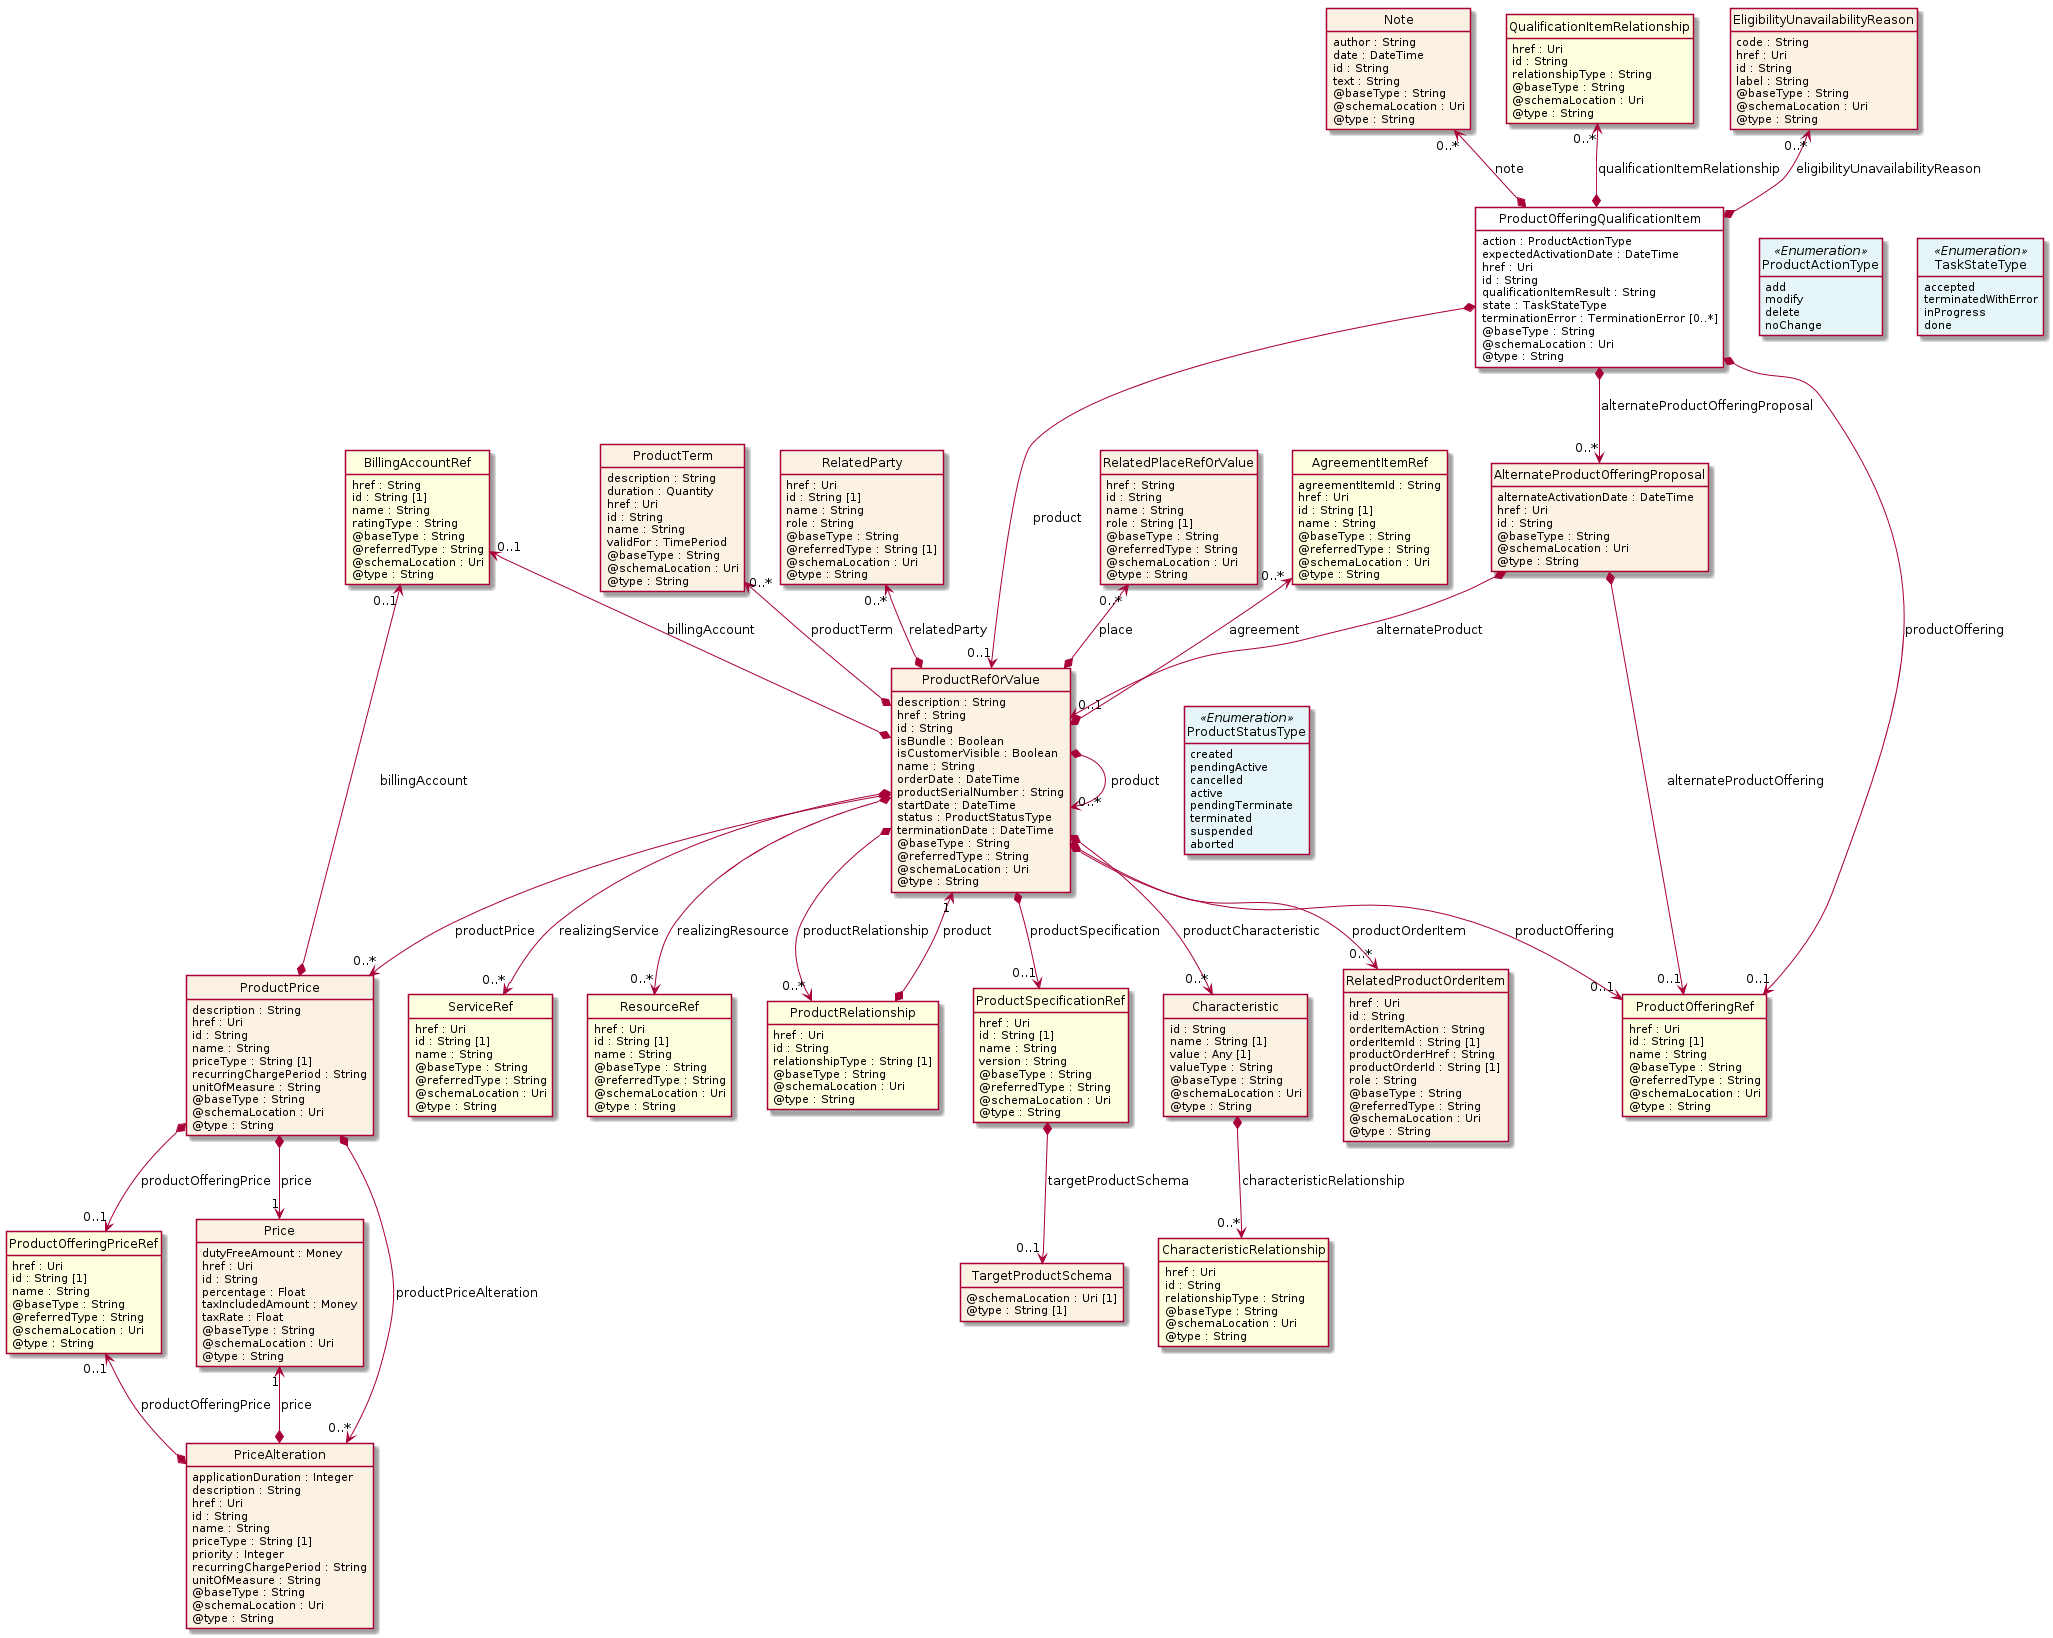

The diagram above was rendered by PlantUML. Its source (embedded in the PNG):
@startuml
hide circle
hide methods
hide stereotype
show <<Enumeration>> stereotype
skinparam class {
   BackgroundColor<<Enumeration>> #E6F5F7
   BackgroundColor<<Ref>> #FFFFE0
   BackgroundColor<<Pivot>> #FFFFFFF
   BackgroundColor<<SimpleType>> #E2F0DA
   BackgroundColor #FCF2E3
}

class ProductOfferingQualificationItem <<Pivot>> {
    action : ProductActionType
    expectedActivationDate : DateTime
    href : Uri
    id : String
    qualificationItemResult : String
    state : TaskStateType
    terminationError : TerminationError [0..*]
    @baseType : String
    @schemaLocation : Uri
    @type : String
}

class Note  {
    author : String
    date : DateTime
    id : String
    text : String
    @baseType : String
    @schemaLocation : Uri
    @type : String
}

class ProductRefOrValue  {
    description : String
    href : String
    id : String
    isBundle : Boolean
    isCustomerVisible : Boolean
    name : String
    orderDate : DateTime
    productSerialNumber : String
    startDate : DateTime
    status : ProductStatusType
    terminationDate : DateTime
    @baseType : String
    @referredType : String
    @schemaLocation : Uri
    @type : String
}

class ProductSpecificationRef  <<Ref>> {
    href : Uri
    id : String [1]
    name : String
    version : String
    @baseType : String
    @referredType : String
    @schemaLocation : Uri
    @type : String
}

class TargetProductSchema  {
    @schemaLocation : Uri [1]
    @type : String [1]
}

class Characteristic  {
    id : String
    name : String [1]
    value : Any [1]
    valueType : String
    @baseType : String
    @schemaLocation : Uri
    @type : String
}

class CharacteristicRelationship  <<Ref>> {
    href : Uri
    id : String
    relationshipType : String
    @baseType : String
    @schemaLocation : Uri
    @type : String
}

class BillingAccountRef  <<Ref>> {
    href : String
    id : String [1]
    name : String
    ratingType : String
    @baseType : String
    @referredType : String
    @schemaLocation : Uri
    @type : String
}

class RelatedProductOrderItem  {
    href : Uri
    id : String
    orderItemAction : String
    orderItemId : String [1]
    productOrderHref : String
    productOrderId : String [1]
    role : String
    @baseType : String
    @referredType : String
    @schemaLocation : Uri
    @type : String
}

class ServiceRef  <<Ref>> {
    href : Uri
    id : String [1]
    name : String
    @baseType : String
    @referredType : String
    @schemaLocation : Uri
    @type : String
}

class ResourceRef  <<Ref>> {
    href : Uri
    id : String [1]
    name : String
    @baseType : String
    @referredType : String
    @schemaLocation : Uri
    @type : String
}

class RelatedPlaceRefOrValue  {
    href : String
    id : String
    name : String
    role : String [1]
    @baseType : String
    @referredType : String
    @schemaLocation : Uri
    @type : String
}

class AgreementItemRef  <<Ref>> {
    agreementItemId : String
    href : Uri
    id : String [1]
    name : String
    @baseType : String
    @referredType : String
    @schemaLocation : Uri
    @type : String
}

class ProductOfferingRef  <<Ref>> {
    href : Uri
    id : String [1]
    name : String
    @baseType : String
    @referredType : String
    @schemaLocation : Uri
    @type : String
}

class ProductTerm  {
    description : String
    duration : Quantity
    href : Uri
    id : String
    name : String
    validFor : TimePeriod
    @baseType : String
    @schemaLocation : Uri
    @type : String
}

class RelatedParty  {
    href : Uri
    id : String [1]
    name : String
    role : String
    @baseType : String
    @referredType : String [1]
    @schemaLocation : Uri
    @type : String
}

class ProductRelationship  <<Ref>> {
    href : Uri
    id : String
    relationshipType : String [1]
    @baseType : String
    @schemaLocation : Uri
    @type : String
}

class ProductPrice  {
    description : String
    href : Uri
    id : String
    name : String
    priceType : String [1]
    recurringChargePeriod : String
    unitOfMeasure : String
    @baseType : String
    @schemaLocation : Uri
    @type : String
}

class ProductOfferingPriceRef  <<Ref>> {
    href : Uri
    id : String [1]
    name : String
    @baseType : String
    @referredType : String
    @schemaLocation : Uri
    @type : String
}

class Price  {
    dutyFreeAmount : Money
    href : Uri
    id : String
    percentage : Float
    taxIncludedAmount : Money
    taxRate : Float
    @baseType : String
    @schemaLocation : Uri
    @type : String
}

class PriceAlteration  {
    applicationDuration : Integer
    description : String
    href : Uri
    id : String
    name : String
    priceType : String [1]
    priority : Integer
    recurringChargePeriod : String
    unitOfMeasure : String
    @baseType : String
    @schemaLocation : Uri
    @type : String
}

class ProductStatusType <<Enumeration>> {
    created
    pendingActive
    cancelled
    active
    pendingTerminate
    terminated
    suspended
    aborted
}

class QualificationItemRelationship  <<Ref>> {
    href : Uri
    id : String
    relationshipType : String
    @baseType : String
    @schemaLocation : Uri
    @type : String
}

class AlternateProductOfferingProposal  {
    alternateActivationDate : DateTime
    href : Uri
    id : String
    @baseType : String
    @schemaLocation : Uri
    @type : String
}

class EligibilityUnavailabilityReason  {
    code : String
    href : Uri
    id : String
    label : String
    @baseType : String
    @schemaLocation : Uri
    @type : String
}

class ProductActionType <<Enumeration>> {
    add
    modify
    delete
    noChange
}

class TaskStateType <<Enumeration>> {
    accepted
    terminatedWithError
    inProgress
    done
}

ProductOfferingQualificationItem -right[hidden]-> ProductActionType

ProductActionType -right[hidden]-> TaskStateType

ProductOfferingQualificationItem *-->  "0..1" ProductOfferingRef : productOffering

ProductOfferingQualificationItem *-->  "0..*" AlternateProductOfferingProposal : alternateProductOfferingProposal

ProductOfferingQualificationItem *-->  "0..1" ProductRefOrValue : product

ProductRefOrValue *-right-> "0..*" ProductRefOrValue : product

ProductRefOrValue *-->  "0..1" ProductOfferingRef : productOffering

ProductRefOrValue -right[hidden]-> ProductStatusType

BillingAccountRef "0..1" <--* ProductRefOrValue : billingAccount

ProductRefOrValue *-->  "0..*" ProductRelationship : productRelationship

ProductRefOrValue *-->  "0..*" ProductPrice : productPrice

ProductRefOrValue "1" <--* ProductRelationship : product

BillingAccountRef "0..1" <--* ProductPrice : billingAccount

ProductPrice *-->  "1" Price : price

ProductPrice *-->  "0..1" ProductOfferingPriceRef : productOfferingPrice

ProductPrice *-->  "0..*" PriceAlteration : productPriceAlteration

Price "1" <--* PriceAlteration : price

ProductOfferingPriceRef "0..1" <--* PriceAlteration : productOfferingPrice

AlternateProductOfferingProposal *-->  "0..1" ProductOfferingRef : alternateProductOffering

AlternateProductOfferingProposal *-->  "0..1" ProductRefOrValue : alternateProduct

RelatedPlaceRefOrValue "0..*" <--* ProductRefOrValue : place

AgreementItemRef "0..*" <--* ProductRefOrValue : agreement

ProductTerm "0..*" <--* ProductRefOrValue : productTerm

RelatedParty "0..*" <--* ProductRefOrValue : relatedParty

ProductRefOrValue *-->  "0..*" RelatedProductOrderItem : productOrderItem

ProductRefOrValue *-->  "0..*" ResourceRef : realizingResource

ProductRefOrValue *-->  "0..*" ServiceRef : realizingService

ProductRefOrValue *-->  "0..*" Characteristic : productCharacteristic

ProductRefOrValue *-->  "0..1" ProductSpecificationRef : productSpecification

Note "0..*" <--* ProductOfferingQualificationItem : note

QualificationItemRelationship "0..*" <--* ProductOfferingQualificationItem : qualificationItemRelationship

EligibilityUnavailabilityReason "0..*" <--* ProductOfferingQualificationItem : eligibilityUnavailabilityReason

ProductSpecificationRef *-->  "0..1" TargetProductSchema : targetProductSchema

Characteristic *-->  "0..*" CharacteristicRelationship : characteristicRelationship

@enduml